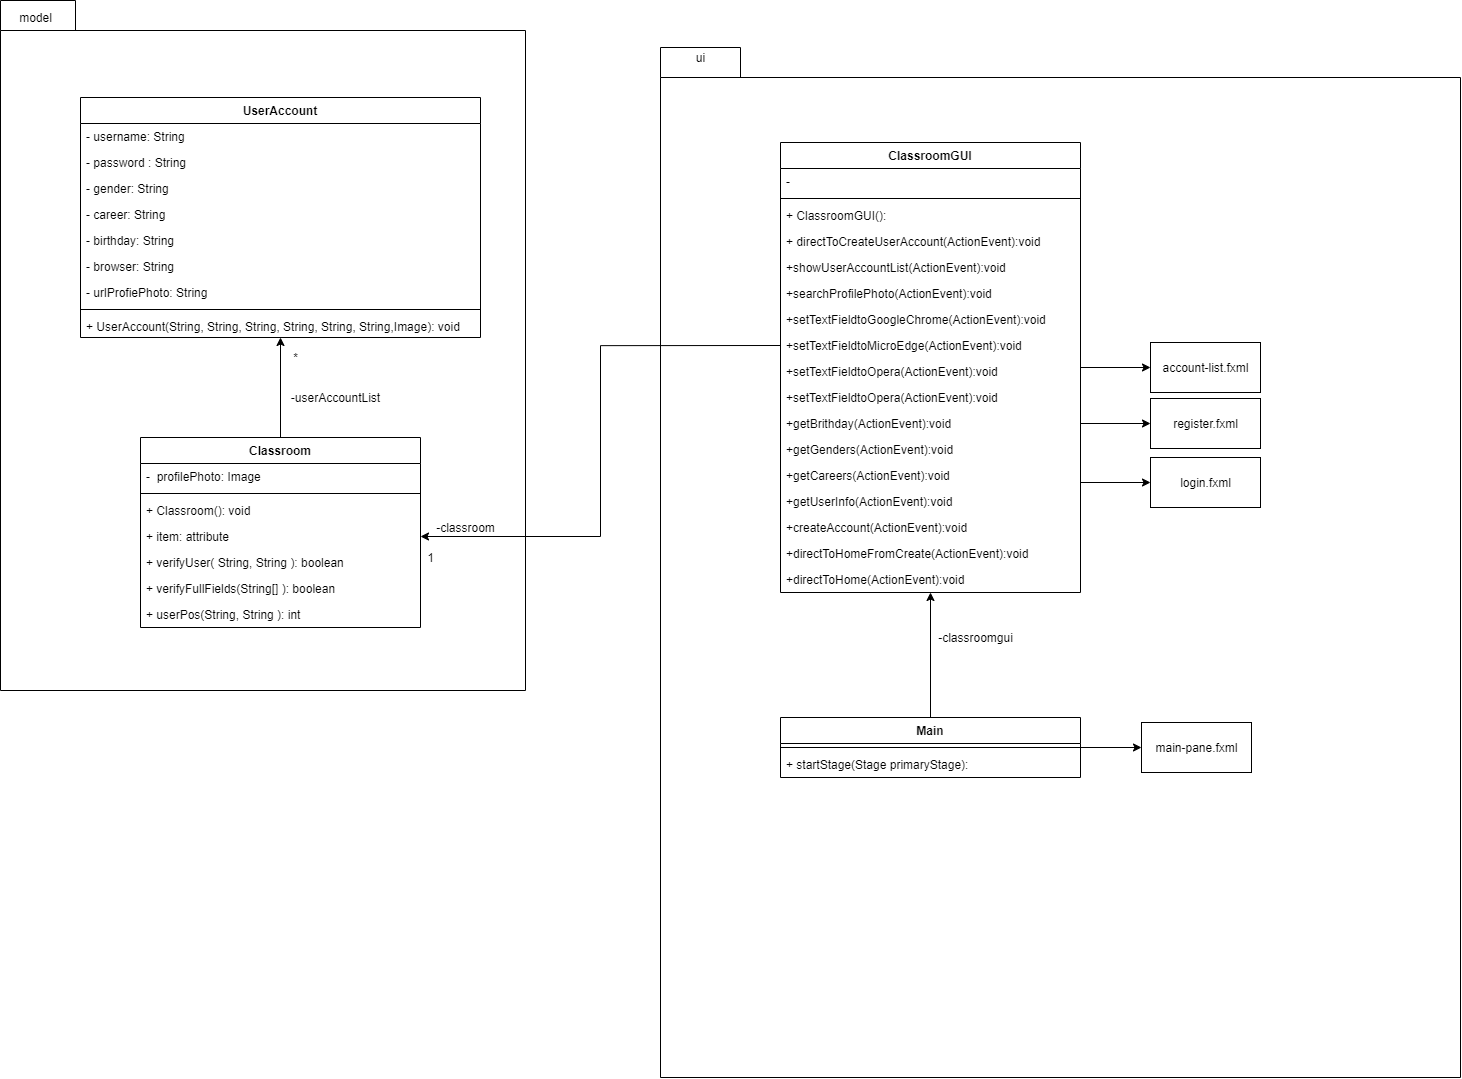

The diagram above was exported from draw.io. Its source (the exported page's mxGraphModel, read from the mxfile embedded in the PNG):
<mxGraphModel dx="3166" dy="1377" grid="1" gridSize="10" guides="1" tooltips="1" connect="1" arrows="1" fold="1" page="1" pageScale="1" pageWidth="827" pageHeight="1169" math="0" shadow="0">
  <root>
    <mxCell id="0" />
    <mxCell id="1" parent="0" />
    <mxCell id="pQ__BhiKoBvciix5et90-1" value="" style="shape=folder;fontStyle=1;spacingTop=10;tabWidth=75;tabHeight=30;tabPosition=left;html=1;" vertex="1" parent="1">
      <mxGeometry x="100" y="3" width="525" height="690" as="geometry" />
    </mxCell>
    <mxCell id="pQ__BhiKoBvciix5et90-8" value="UserAccount" style="swimlane;fontStyle=1;align=center;verticalAlign=top;childLayout=stackLayout;horizontal=1;startSize=26;horizontalStack=0;resizeParent=1;resizeParentMax=0;resizeLast=0;collapsible=1;marginBottom=0;" vertex="1" parent="1">
      <mxGeometry x="180" y="100" width="400" height="240" as="geometry" />
    </mxCell>
    <mxCell id="pQ__BhiKoBvciix5et90-9" value="- username: String" style="text;strokeColor=none;fillColor=none;align=left;verticalAlign=top;spacingLeft=4;spacingRight=4;overflow=hidden;rotatable=0;points=[[0,0.5],[1,0.5]];portConstraint=eastwest;" vertex="1" parent="pQ__BhiKoBvciix5et90-8">
      <mxGeometry y="26" width="400" height="26" as="geometry" />
    </mxCell>
    <mxCell id="pQ__BhiKoBvciix5et90-12" value="- password : String" style="text;strokeColor=none;fillColor=none;align=left;verticalAlign=top;spacingLeft=4;spacingRight=4;overflow=hidden;rotatable=0;points=[[0,0.5],[1,0.5]];portConstraint=eastwest;" vertex="1" parent="pQ__BhiKoBvciix5et90-8">
      <mxGeometry y="52" width="400" height="26" as="geometry" />
    </mxCell>
    <mxCell id="pQ__BhiKoBvciix5et90-13" value="- gender: String" style="text;strokeColor=none;fillColor=none;align=left;verticalAlign=top;spacingLeft=4;spacingRight=4;overflow=hidden;rotatable=0;points=[[0,0.5],[1,0.5]];portConstraint=eastwest;" vertex="1" parent="pQ__BhiKoBvciix5et90-8">
      <mxGeometry y="78" width="400" height="26" as="geometry" />
    </mxCell>
    <mxCell id="pQ__BhiKoBvciix5et90-14" value="- career: String" style="text;strokeColor=none;fillColor=none;align=left;verticalAlign=top;spacingLeft=4;spacingRight=4;overflow=hidden;rotatable=0;points=[[0,0.5],[1,0.5]];portConstraint=eastwest;" vertex="1" parent="pQ__BhiKoBvciix5et90-8">
      <mxGeometry y="104" width="400" height="26" as="geometry" />
    </mxCell>
    <mxCell id="pQ__BhiKoBvciix5et90-15" value="- birthday: String" style="text;strokeColor=none;fillColor=none;align=left;verticalAlign=top;spacingLeft=4;spacingRight=4;overflow=hidden;rotatable=0;points=[[0,0.5],[1,0.5]];portConstraint=eastwest;" vertex="1" parent="pQ__BhiKoBvciix5et90-8">
      <mxGeometry y="130" width="400" height="26" as="geometry" />
    </mxCell>
    <mxCell id="pQ__BhiKoBvciix5et90-16" value="- browser: String" style="text;strokeColor=none;fillColor=none;align=left;verticalAlign=top;spacingLeft=4;spacingRight=4;overflow=hidden;rotatable=0;points=[[0,0.5],[1,0.5]];portConstraint=eastwest;" vertex="1" parent="pQ__BhiKoBvciix5et90-8">
      <mxGeometry y="156" width="400" height="26" as="geometry" />
    </mxCell>
    <mxCell id="pQ__BhiKoBvciix5et90-17" value="- urlProfiePhoto: String" style="text;strokeColor=none;fillColor=none;align=left;verticalAlign=top;spacingLeft=4;spacingRight=4;overflow=hidden;rotatable=0;points=[[0,0.5],[1,0.5]];portConstraint=eastwest;" vertex="1" parent="pQ__BhiKoBvciix5et90-8">
      <mxGeometry y="182" width="400" height="26" as="geometry" />
    </mxCell>
    <mxCell id="pQ__BhiKoBvciix5et90-10" value="" style="line;strokeWidth=1;fillColor=none;align=left;verticalAlign=middle;spacingTop=-1;spacingLeft=3;spacingRight=3;rotatable=0;labelPosition=right;points=[];portConstraint=eastwest;" vertex="1" parent="pQ__BhiKoBvciix5et90-8">
      <mxGeometry y="208" width="400" height="8" as="geometry" />
    </mxCell>
    <mxCell id="pQ__BhiKoBvciix5et90-11" value="+ UserAccount(String, String, String, String, String, String,Image): void" style="text;strokeColor=none;fillColor=none;align=left;verticalAlign=top;spacingLeft=4;spacingRight=4;overflow=hidden;rotatable=0;points=[[0,0.5],[1,0.5]];portConstraint=eastwest;" vertex="1" parent="pQ__BhiKoBvciix5et90-8">
      <mxGeometry y="216" width="400" height="24" as="geometry" />
    </mxCell>
    <mxCell id="pQ__BhiKoBvciix5et90-38" style="edgeStyle=orthogonalEdgeStyle;rounded=0;orthogonalLoop=1;jettySize=auto;html=1;exitX=0.5;exitY=0;exitDx=0;exitDy=0;" edge="1" parent="1" source="pQ__BhiKoBvciix5et90-24" target="pQ__BhiKoBvciix5et90-8">
      <mxGeometry relative="1" as="geometry" />
    </mxCell>
    <mxCell id="pQ__BhiKoBvciix5et90-24" value="Classroom" style="swimlane;fontStyle=1;align=center;verticalAlign=top;childLayout=stackLayout;horizontal=1;startSize=26;horizontalStack=0;resizeParent=1;resizeParentMax=0;resizeLast=0;collapsible=1;marginBottom=0;" vertex="1" parent="1">
      <mxGeometry x="240" y="440" width="280" height="190" as="geometry" />
    </mxCell>
    <mxCell id="pQ__BhiKoBvciix5et90-28" value="-  profilePhoto: Image" style="text;strokeColor=none;fillColor=none;align=left;verticalAlign=top;spacingLeft=4;spacingRight=4;overflow=hidden;rotatable=0;points=[[0,0.5],[1,0.5]];portConstraint=eastwest;" vertex="1" parent="pQ__BhiKoBvciix5et90-24">
      <mxGeometry y="26" width="280" height="26" as="geometry" />
    </mxCell>
    <mxCell id="pQ__BhiKoBvciix5et90-26" value="" style="line;strokeWidth=1;fillColor=none;align=left;verticalAlign=middle;spacingTop=-1;spacingLeft=3;spacingRight=3;rotatable=0;labelPosition=right;points=[];portConstraint=eastwest;" vertex="1" parent="pQ__BhiKoBvciix5et90-24">
      <mxGeometry y="52" width="280" height="8" as="geometry" />
    </mxCell>
    <mxCell id="pQ__BhiKoBvciix5et90-27" value="+ Classroom(): void" style="text;strokeColor=none;fillColor=none;align=left;verticalAlign=top;spacingLeft=4;spacingRight=4;overflow=hidden;rotatable=0;points=[[0,0.5],[1,0.5]];portConstraint=eastwest;" vertex="1" parent="pQ__BhiKoBvciix5et90-24">
      <mxGeometry y="60" width="280" height="26" as="geometry" />
    </mxCell>
    <mxCell id="pQ__BhiKoBvciix5et90-32" value="+ item: attribute" style="text;strokeColor=none;fillColor=none;align=left;verticalAlign=top;spacingLeft=4;spacingRight=4;overflow=hidden;rotatable=0;points=[[0,0.5],[1,0.5]];portConstraint=eastwest;" vertex="1" parent="pQ__BhiKoBvciix5et90-24">
      <mxGeometry y="86" width="280" height="26" as="geometry" />
    </mxCell>
    <mxCell id="pQ__BhiKoBvciix5et90-31" value="+ verifyUser( String, String ): boolean" style="text;strokeColor=none;fillColor=none;align=left;verticalAlign=top;spacingLeft=4;spacingRight=4;overflow=hidden;rotatable=0;points=[[0,0.5],[1,0.5]];portConstraint=eastwest;" vertex="1" parent="pQ__BhiKoBvciix5et90-24">
      <mxGeometry y="112" width="280" height="26" as="geometry" />
    </mxCell>
    <mxCell id="pQ__BhiKoBvciix5et90-34" value="+ verifyFullFields(String[] ): boolean" style="text;strokeColor=none;fillColor=none;align=left;verticalAlign=top;spacingLeft=4;spacingRight=4;overflow=hidden;rotatable=0;points=[[0,0.5],[1,0.5]];portConstraint=eastwest;" vertex="1" parent="pQ__BhiKoBvciix5et90-24">
      <mxGeometry y="138" width="280" height="26" as="geometry" />
    </mxCell>
    <mxCell id="pQ__BhiKoBvciix5et90-35" value="+ userPos(String, String ): int" style="text;strokeColor=none;fillColor=none;align=left;verticalAlign=top;spacingLeft=4;spacingRight=4;overflow=hidden;rotatable=0;points=[[0,0.5],[1,0.5]];portConstraint=eastwest;" vertex="1" parent="pQ__BhiKoBvciix5et90-24">
      <mxGeometry y="164" width="280" height="26" as="geometry" />
    </mxCell>
    <mxCell id="pQ__BhiKoBvciix5et90-40" value="-userAccountList" style="text;html=1;align=center;verticalAlign=middle;resizable=0;points=[];autosize=1;strokeColor=none;" vertex="1" parent="1">
      <mxGeometry x="385" y="390" width="100" height="20" as="geometry" />
    </mxCell>
    <mxCell id="pQ__BhiKoBvciix5et90-41" value="*" style="text;html=1;align=center;verticalAlign=middle;resizable=0;points=[];autosize=1;strokeColor=none;" vertex="1" parent="1">
      <mxGeometry x="385" y="350" width="20" height="20" as="geometry" />
    </mxCell>
    <mxCell id="pQ__BhiKoBvciix5et90-42" value="model" style="text;html=1;align=center;verticalAlign=middle;resizable=0;points=[];autosize=1;strokeColor=none;" vertex="1" parent="1">
      <mxGeometry x="110" y="10" width="50" height="20" as="geometry" />
    </mxCell>
    <mxCell id="pQ__BhiKoBvciix5et90-55" value="" style="shape=folder;fontStyle=1;spacingTop=10;tabWidth=70;tabHeight=30;tabPosition=left;html=1;" vertex="1" parent="1">
      <mxGeometry x="760" y="50" width="800" height="1030" as="geometry" />
    </mxCell>
    <mxCell id="pQ__BhiKoBvciix5et90-120" style="edgeStyle=orthogonalEdgeStyle;rounded=0;orthogonalLoop=1;jettySize=auto;html=1;entryX=0;entryY=0.5;entryDx=0;entryDy=0;" edge="1" parent="1" source="pQ__BhiKoBvciix5et90-47" target="pQ__BhiKoBvciix5et90-119">
      <mxGeometry relative="1" as="geometry" />
    </mxCell>
    <mxCell id="pQ__BhiKoBvciix5et90-122" style="edgeStyle=orthogonalEdgeStyle;rounded=0;orthogonalLoop=1;jettySize=auto;html=1;exitX=1;exitY=0.5;exitDx=0;exitDy=0;entryX=0;entryY=0.5;entryDx=0;entryDy=0;" edge="1" parent="1" source="pQ__BhiKoBvciix5et90-75" target="pQ__BhiKoBvciix5et90-121">
      <mxGeometry relative="1" as="geometry" />
    </mxCell>
    <mxCell id="pQ__BhiKoBvciix5et90-47" value="ClassroomGUI" style="swimlane;fontStyle=1;align=center;verticalAlign=top;childLayout=stackLayout;horizontal=1;startSize=26;horizontalStack=0;resizeParent=1;resizeParentMax=0;resizeLast=0;collapsible=1;marginBottom=0;" vertex="1" parent="1">
      <mxGeometry x="880" y="145" width="300" height="450" as="geometry" />
    </mxCell>
    <mxCell id="pQ__BhiKoBvciix5et90-48" value="- " style="text;strokeColor=none;fillColor=none;align=left;verticalAlign=top;spacingLeft=4;spacingRight=4;overflow=hidden;rotatable=0;points=[[0,0.5],[1,0.5]];portConstraint=eastwest;" vertex="1" parent="pQ__BhiKoBvciix5et90-47">
      <mxGeometry y="26" width="300" height="26" as="geometry" />
    </mxCell>
    <mxCell id="pQ__BhiKoBvciix5et90-49" value="" style="line;strokeWidth=1;fillColor=none;align=left;verticalAlign=middle;spacingTop=-1;spacingLeft=3;spacingRight=3;rotatable=0;labelPosition=right;points=[];portConstraint=eastwest;" vertex="1" parent="pQ__BhiKoBvciix5et90-47">
      <mxGeometry y="52" width="300" height="8" as="geometry" />
    </mxCell>
    <mxCell id="pQ__BhiKoBvciix5et90-50" value="+ ClassroomGUI(): " style="text;strokeColor=none;fillColor=none;align=left;verticalAlign=top;spacingLeft=4;spacingRight=4;overflow=hidden;rotatable=0;points=[[0,0.5],[1,0.5]];portConstraint=eastwest;" vertex="1" parent="pQ__BhiKoBvciix5et90-47">
      <mxGeometry y="60" width="300" height="26" as="geometry" />
    </mxCell>
    <mxCell id="pQ__BhiKoBvciix5et90-57" value="+ directToCreateUserAccount(ActionEvent):void " style="text;strokeColor=none;fillColor=none;align=left;verticalAlign=top;spacingLeft=4;spacingRight=4;overflow=hidden;rotatable=0;points=[[0,0.5],[1,0.5]];portConstraint=eastwest;" vertex="1" parent="pQ__BhiKoBvciix5et90-47">
      <mxGeometry y="86" width="300" height="26" as="geometry" />
    </mxCell>
    <mxCell id="pQ__BhiKoBvciix5et90-58" value="+showUserAccountList(ActionEvent):void " style="text;strokeColor=none;fillColor=none;align=left;verticalAlign=top;spacingLeft=4;spacingRight=4;overflow=hidden;rotatable=0;points=[[0,0.5],[1,0.5]];portConstraint=eastwest;" vertex="1" parent="pQ__BhiKoBvciix5et90-47">
      <mxGeometry y="112" width="300" height="26" as="geometry" />
    </mxCell>
    <mxCell id="pQ__BhiKoBvciix5et90-59" value="+searchProfilePhoto(ActionEvent):void " style="text;strokeColor=none;fillColor=none;align=left;verticalAlign=top;spacingLeft=4;spacingRight=4;overflow=hidden;rotatable=0;points=[[0,0.5],[1,0.5]];portConstraint=eastwest;" vertex="1" parent="pQ__BhiKoBvciix5et90-47">
      <mxGeometry y="138" width="300" height="26" as="geometry" />
    </mxCell>
    <mxCell id="pQ__BhiKoBvciix5et90-61" value="+setTextFieldtoGoogleChrome(ActionEvent):void " style="text;strokeColor=none;fillColor=none;align=left;verticalAlign=top;spacingLeft=4;spacingRight=4;overflow=hidden;rotatable=0;points=[[0,0.5],[1,0.5]];portConstraint=eastwest;" vertex="1" parent="pQ__BhiKoBvciix5et90-47">
      <mxGeometry y="164" width="300" height="26" as="geometry" />
    </mxCell>
    <mxCell id="pQ__BhiKoBvciix5et90-60" value="+setTextFieldtoMicroEdge(ActionEvent):void " style="text;strokeColor=none;fillColor=none;align=left;verticalAlign=top;spacingLeft=4;spacingRight=4;overflow=hidden;rotatable=0;points=[[0,0.5],[1,0.5]];portConstraint=eastwest;" vertex="1" parent="pQ__BhiKoBvciix5et90-47">
      <mxGeometry y="190" width="300" height="26" as="geometry" />
    </mxCell>
    <mxCell id="pQ__BhiKoBvciix5et90-62" value="+setTextFieldtoOpera(ActionEvent):void " style="text;strokeColor=none;fillColor=none;align=left;verticalAlign=top;spacingLeft=4;spacingRight=4;overflow=hidden;rotatable=0;points=[[0,0.5],[1,0.5]];portConstraint=eastwest;" vertex="1" parent="pQ__BhiKoBvciix5et90-47">
      <mxGeometry y="216" width="300" height="26" as="geometry" />
    </mxCell>
    <mxCell id="pQ__BhiKoBvciix5et90-63" value="+setTextFieldtoOpera(ActionEvent):void " style="text;strokeColor=none;fillColor=none;align=left;verticalAlign=top;spacingLeft=4;spacingRight=4;overflow=hidden;rotatable=0;points=[[0,0.5],[1,0.5]];portConstraint=eastwest;" vertex="1" parent="pQ__BhiKoBvciix5et90-47">
      <mxGeometry y="242" width="300" height="26" as="geometry" />
    </mxCell>
    <mxCell id="pQ__BhiKoBvciix5et90-75" value="+getBrithday(ActionEvent):void " style="text;strokeColor=none;fillColor=none;align=left;verticalAlign=top;spacingLeft=4;spacingRight=4;overflow=hidden;rotatable=0;points=[[0,0.5],[1,0.5]];portConstraint=eastwest;" vertex="1" parent="pQ__BhiKoBvciix5et90-47">
      <mxGeometry y="268" width="300" height="26" as="geometry" />
    </mxCell>
    <mxCell id="pQ__BhiKoBvciix5et90-76" value="+getGenders(ActionEvent):void " style="text;strokeColor=none;fillColor=none;align=left;verticalAlign=top;spacingLeft=4;spacingRight=4;overflow=hidden;rotatable=0;points=[[0,0.5],[1,0.5]];portConstraint=eastwest;" vertex="1" parent="pQ__BhiKoBvciix5et90-47">
      <mxGeometry y="294" width="300" height="26" as="geometry" />
    </mxCell>
    <mxCell id="pQ__BhiKoBvciix5et90-77" value="+getCareers(ActionEvent):void " style="text;strokeColor=none;fillColor=none;align=left;verticalAlign=top;spacingLeft=4;spacingRight=4;overflow=hidden;rotatable=0;points=[[0,0.5],[1,0.5]];portConstraint=eastwest;" vertex="1" parent="pQ__BhiKoBvciix5et90-47">
      <mxGeometry y="320" width="300" height="26" as="geometry" />
    </mxCell>
    <mxCell id="pQ__BhiKoBvciix5et90-92" value="+getUserInfo(ActionEvent):void " style="text;strokeColor=none;fillColor=none;align=left;verticalAlign=top;spacingLeft=4;spacingRight=4;overflow=hidden;rotatable=0;points=[[0,0.5],[1,0.5]];portConstraint=eastwest;" vertex="1" parent="pQ__BhiKoBvciix5et90-47">
      <mxGeometry y="346" width="300" height="26" as="geometry" />
    </mxCell>
    <mxCell id="pQ__BhiKoBvciix5et90-93" value="+createAccount(ActionEvent):void " style="text;strokeColor=none;fillColor=none;align=left;verticalAlign=top;spacingLeft=4;spacingRight=4;overflow=hidden;rotatable=0;points=[[0,0.5],[1,0.5]];portConstraint=eastwest;" vertex="1" parent="pQ__BhiKoBvciix5et90-47">
      <mxGeometry y="372" width="300" height="26" as="geometry" />
    </mxCell>
    <mxCell id="pQ__BhiKoBvciix5et90-94" value="+directToHomeFromCreate(ActionEvent):void " style="text;strokeColor=none;fillColor=none;align=left;verticalAlign=top;spacingLeft=4;spacingRight=4;overflow=hidden;rotatable=0;points=[[0,0.5],[1,0.5]];portConstraint=eastwest;" vertex="1" parent="pQ__BhiKoBvciix5et90-47">
      <mxGeometry y="398" width="300" height="26" as="geometry" />
    </mxCell>
    <mxCell id="pQ__BhiKoBvciix5et90-95" value="+directToHome(ActionEvent):void " style="text;strokeColor=none;fillColor=none;align=left;verticalAlign=top;spacingLeft=4;spacingRight=4;overflow=hidden;rotatable=0;points=[[0,0.5],[1,0.5]];portConstraint=eastwest;" vertex="1" parent="pQ__BhiKoBvciix5et90-47">
      <mxGeometry y="424" width="300" height="26" as="geometry" />
    </mxCell>
    <mxCell id="pQ__BhiKoBvciix5et90-56" value="ui" style="text;html=1;align=center;verticalAlign=middle;resizable=0;points=[];autosize=1;strokeColor=none;" vertex="1" parent="1">
      <mxGeometry x="790" y="50" width="20" height="20" as="geometry" />
    </mxCell>
    <mxCell id="pQ__BhiKoBvciix5et90-96" style="edgeStyle=orthogonalEdgeStyle;rounded=0;orthogonalLoop=1;jettySize=auto;html=1;exitX=0;exitY=0.5;exitDx=0;exitDy=0;entryX=1;entryY=0.5;entryDx=0;entryDy=0;" edge="1" parent="1" source="pQ__BhiKoBvciix5et90-60" target="pQ__BhiKoBvciix5et90-32">
      <mxGeometry relative="1" as="geometry" />
    </mxCell>
    <mxCell id="pQ__BhiKoBvciix5et90-97" value="-classroom" style="text;html=1;align=center;verticalAlign=middle;resizable=0;points=[];autosize=1;strokeColor=none;" vertex="1" parent="1">
      <mxGeometry x="530" y="520" width="70" height="20" as="geometry" />
    </mxCell>
    <mxCell id="pQ__BhiKoBvciix5et90-117" style="edgeStyle=orthogonalEdgeStyle;rounded=0;orthogonalLoop=1;jettySize=auto;html=1;exitX=0.5;exitY=0;exitDx=0;exitDy=0;" edge="1" parent="1" source="pQ__BhiKoBvciix5et90-98" target="pQ__BhiKoBvciix5et90-47">
      <mxGeometry relative="1" as="geometry" />
    </mxCell>
    <mxCell id="pQ__BhiKoBvciix5et90-126" style="edgeStyle=orthogonalEdgeStyle;rounded=0;orthogonalLoop=1;jettySize=auto;html=1;entryX=0;entryY=0.5;entryDx=0;entryDy=0;" edge="1" parent="1" source="pQ__BhiKoBvciix5et90-98" target="pQ__BhiKoBvciix5et90-125">
      <mxGeometry relative="1" as="geometry" />
    </mxCell>
    <mxCell id="pQ__BhiKoBvciix5et90-98" value="Main" style="swimlane;fontStyle=1;align=center;verticalAlign=top;childLayout=stackLayout;horizontal=1;startSize=26;horizontalStack=0;resizeParent=1;resizeParentMax=0;resizeLast=0;collapsible=1;marginBottom=0;" vertex="1" parent="1">
      <mxGeometry x="880" y="720" width="300" height="60" as="geometry" />
    </mxCell>
    <mxCell id="pQ__BhiKoBvciix5et90-100" value="" style="line;strokeWidth=1;fillColor=none;align=left;verticalAlign=middle;spacingTop=-1;spacingLeft=3;spacingRight=3;rotatable=0;labelPosition=right;points=[];portConstraint=eastwest;" vertex="1" parent="pQ__BhiKoBvciix5et90-98">
      <mxGeometry y="26" width="300" height="8" as="geometry" />
    </mxCell>
    <mxCell id="pQ__BhiKoBvciix5et90-101" value="+ startStage(Stage primaryStage): " style="text;strokeColor=none;fillColor=none;align=left;verticalAlign=top;spacingLeft=4;spacingRight=4;overflow=hidden;rotatable=0;points=[[0,0.5],[1,0.5]];portConstraint=eastwest;" vertex="1" parent="pQ__BhiKoBvciix5et90-98">
      <mxGeometry y="34" width="300" height="26" as="geometry" />
    </mxCell>
    <mxCell id="pQ__BhiKoBvciix5et90-118" value="-classroomgui" style="text;html=1;align=center;verticalAlign=middle;resizable=0;points=[];autosize=1;strokeColor=none;" vertex="1" parent="1">
      <mxGeometry x="1030" y="630" width="90" height="20" as="geometry" />
    </mxCell>
    <mxCell id="pQ__BhiKoBvciix5et90-119" value="account-list.fxml" style="html=1;" vertex="1" parent="1">
      <mxGeometry x="1250" y="345" width="110" height="50" as="geometry" />
    </mxCell>
    <mxCell id="pQ__BhiKoBvciix5et90-121" value="register.fxml" style="html=1;" vertex="1" parent="1">
      <mxGeometry x="1250" y="401" width="110" height="50" as="geometry" />
    </mxCell>
    <mxCell id="pQ__BhiKoBvciix5et90-123" style="edgeStyle=orthogonalEdgeStyle;rounded=0;orthogonalLoop=1;jettySize=auto;html=1;exitX=1;exitY=0.5;exitDx=0;exitDy=0;entryX=0;entryY=0.5;entryDx=0;entryDy=0;" edge="1" parent="1" target="pQ__BhiKoBvciix5et90-124">
      <mxGeometry relative="1" as="geometry">
        <mxPoint x="1180" y="485" as="sourcePoint" />
      </mxGeometry>
    </mxCell>
    <mxCell id="pQ__BhiKoBvciix5et90-124" value="login.fxml" style="html=1;" vertex="1" parent="1">
      <mxGeometry x="1250" y="460" width="110" height="50" as="geometry" />
    </mxCell>
    <mxCell id="pQ__BhiKoBvciix5et90-125" value="main-pane.fxml" style="html=1;" vertex="1" parent="1">
      <mxGeometry x="1241" y="725" width="110" height="50" as="geometry" />
    </mxCell>
    <mxCell id="pQ__BhiKoBvciix5et90-127" value="1" style="text;html=1;align=center;verticalAlign=middle;resizable=0;points=[];autosize=1;strokeColor=none;" vertex="1" parent="1">
      <mxGeometry x="520" y="550" width="20" height="20" as="geometry" />
    </mxCell>
  </root>
</mxGraphModel>